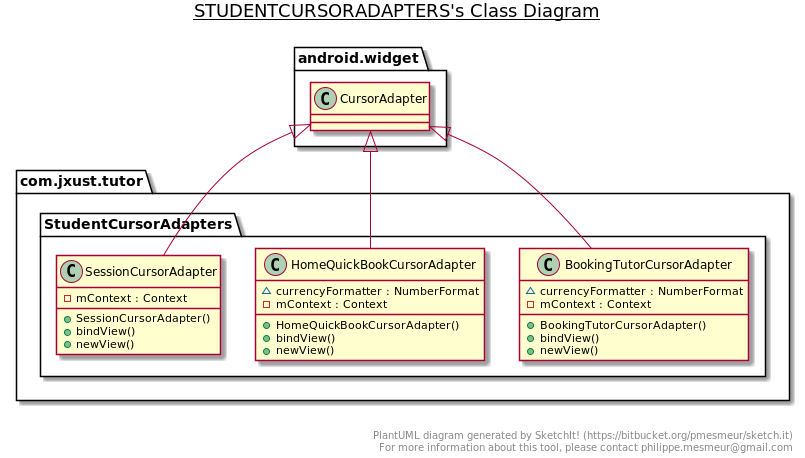

The diagram above was rendered by PlantUML. Its source (embedded in the PNG):
@startuml

title __STUDENTCURSORADAPTERS's Class Diagram__\n

  namespace com.jxust.tutor {
    namespace StudentCursorAdapters {
      class com.jxust.tutor.StudentCursorAdapters.BookingTutorCursorAdapter {
          ~ currencyFormatter : NumberFormat
          - mContext : Context
          + BookingTutorCursorAdapter()
          + bindView()
          + newView()
      }
    }
  }
  

  namespace com.jxust.tutor {
    namespace StudentCursorAdapters {
      class com.jxust.tutor.StudentCursorAdapters.HomeQuickBookCursorAdapter {
          ~ currencyFormatter : NumberFormat
          - mContext : Context
          + HomeQuickBookCursorAdapter()
          + bindView()
          + newView()
      }
    }
  }
  

  namespace com.jxust.tutor {
    namespace StudentCursorAdapters {
      class com.jxust.tutor.StudentCursorAdapters.SessionCursorAdapter {
          - mContext : Context
          + SessionCursorAdapter()
          + bindView()
          + newView()
      }
    }
  }
  

  com.jxust.tutor.StudentCursorAdapters.BookingTutorCursorAdapter -up-|> android.widget.CursorAdapter
  com.jxust.tutor.StudentCursorAdapters.HomeQuickBookCursorAdapter -up-|> android.widget.CursorAdapter
  com.jxust.tutor.StudentCursorAdapters.SessionCursorAdapter -up-|> android.widget.CursorAdapter


right footer


PlantUML diagram generated by SketchIt! (https://bitbucket.org/pmesmeur/sketch.it)
For more information about this tool, please contact philippe.mesmeur@gmail.com
endfooter

@enduml